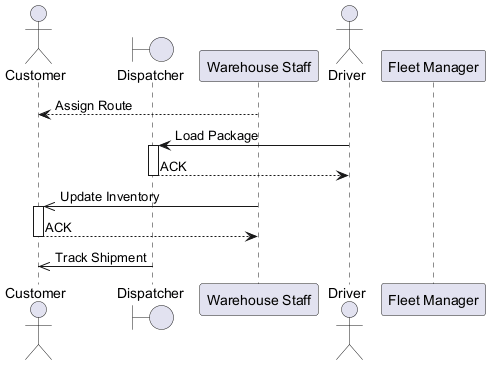

The diagram above was rendered by PlantUML. Its source (embedded in the PNG):
@startuml

actor "Customer" as C
boundary "Dispatcher" as D
participant "Warehouse Staff" as WS
actor "Driver" as D2
participant "Fleet Manager" as FM
WS --> C : Assign Route
D2 -> D : Load Package
activate D
D --> D2 : ACK
deactivate D
WS ->> C : Update Inventory
activate C
C --> WS : ACK
deactivate C
D ->> C : Track Shipment
@enduml